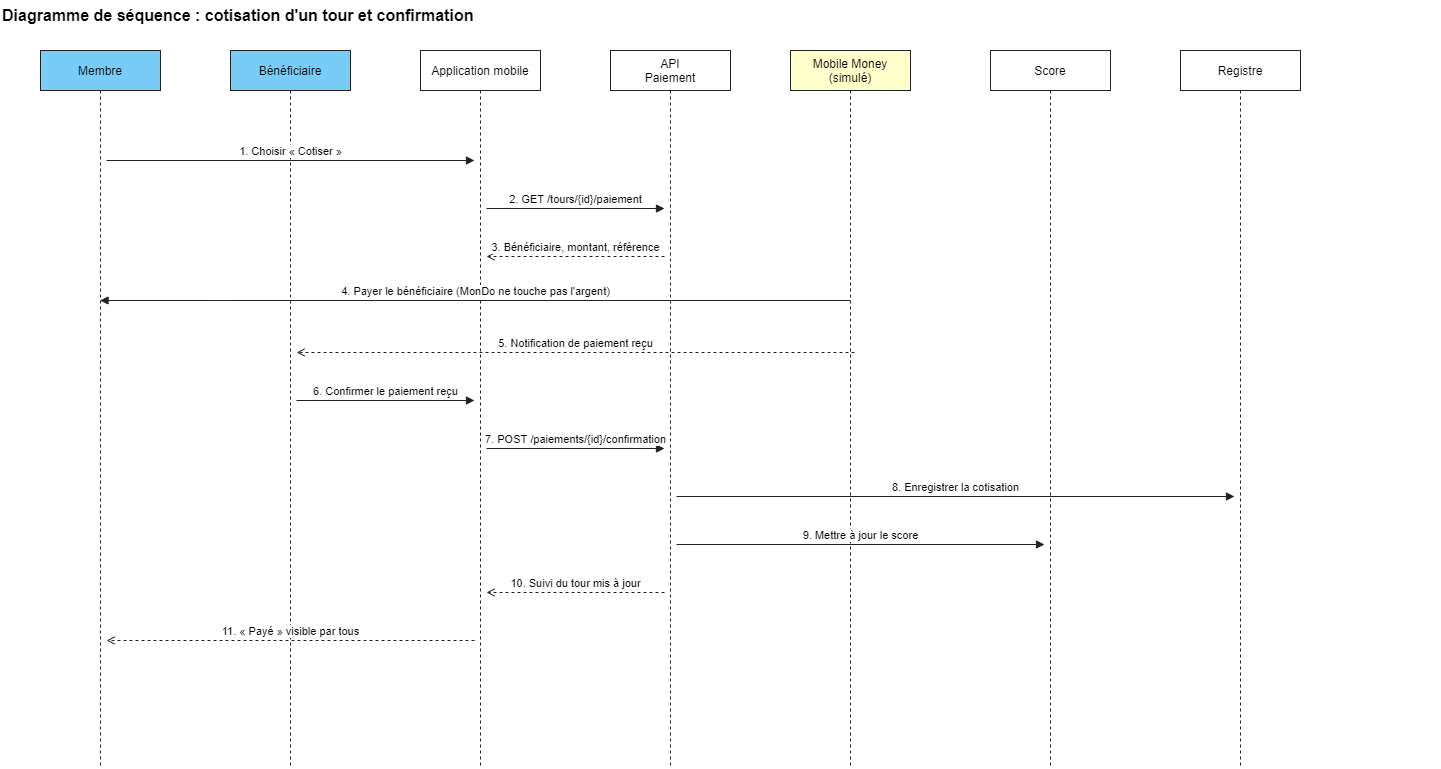

The diagram above was exported from draw.io. Its source (the exported page's mxGraphModel, read from the mxfile embedded in the PNG):
<mxGraphModel dx="1264" dy="584" grid="1" gridSize="10" guides="1" tooltips="1" connect="1" arrows="1" fold="1" page="1" pageScale="1" pageWidth="1500" pageHeight="868" math="0" shadow="0">
  <root>
    <mxCell id="0" />
    <mxCell id="1" parent="0" />
    <mxCell id="c1" value="&lt;b&gt;Diagramme de séquence : cotisation d'un tour et confirmation&lt;/b&gt;" style="fontFamily=Helvetica;fontSize=12;text;html=1;align=left;verticalAlign=middle;fontSize=16;" parent="1" vertex="1">
      <mxGeometry x="30" y="10" width="1440" height="30" as="geometry" />
    </mxCell>
    <mxCell id="c2" value="Membre" style="fontFamily=Helvetica;fontSize=12;shape=umlLifeline;perimeter=lifelinePerimeter;whiteSpace=wrap;html=1;container=0;dropTarget=0;collapsible=0;recursiveResize=0;outlineConnect=0;portConstraint=eastwest;fillColor=#78cdf7;strokeColor=#222222;" parent="1" vertex="1">
      <mxGeometry x="70" y="60" width="120" height="718" as="geometry" />
    </mxCell>
    <mxCell id="c3" value="Bénéficiaire" style="fontFamily=Helvetica;fontSize=12;shape=umlLifeline;perimeter=lifelinePerimeter;whiteSpace=wrap;html=1;container=0;dropTarget=0;collapsible=0;recursiveResize=0;outlineConnect=0;portConstraint=eastwest;fillColor=#78cdf7;strokeColor=#222222;" parent="1" vertex="1">
      <mxGeometry x="260" y="60" width="120" height="718" as="geometry" />
    </mxCell>
    <mxCell id="c4" value="Application mobile" style="fontFamily=Helvetica;fontSize=12;shape=umlLifeline;perimeter=lifelinePerimeter;whiteSpace=wrap;html=1;container=0;dropTarget=0;collapsible=0;recursiveResize=0;outlineConnect=0;portConstraint=eastwest;fillColor=#ffffff;strokeColor=#222222;" parent="1" vertex="1">
      <mxGeometry x="450" y="60" width="120" height="718" as="geometry" />
    </mxCell>
    <mxCell id="c5" value="API&lt;br&gt;Paiement" style="fontFamily=Helvetica;fontSize=12;shape=umlLifeline;perimeter=lifelinePerimeter;whiteSpace=wrap;html=1;container=0;dropTarget=0;collapsible=0;recursiveResize=0;outlineConnect=0;portConstraint=eastwest;fillColor=#ffffff;strokeColor=#222222;" parent="1" vertex="1">
      <mxGeometry x="640" y="60" width="120" height="718" as="geometry" />
    </mxCell>
    <mxCell id="c6" value="Mobile Money&lt;br&gt;(simulé)" style="fontFamily=Helvetica;fontSize=12;shape=umlLifeline;perimeter=lifelinePerimeter;whiteSpace=wrap;html=1;container=0;dropTarget=0;collapsible=0;recursiveResize=0;outlineConnect=0;portConstraint=eastwest;fillColor=#ffffcc;strokeColor=#222222;" parent="1" vertex="1">
      <mxGeometry x="820" y="60" width="120" height="718" as="geometry" />
    </mxCell>
    <mxCell id="c7" value="Score" style="fontFamily=Helvetica;fontSize=12;shape=umlLifeline;perimeter=lifelinePerimeter;whiteSpace=wrap;html=1;container=0;dropTarget=0;collapsible=0;recursiveResize=0;outlineConnect=0;portConstraint=eastwest;fillColor=#ffffff;strokeColor=#222222;" parent="1" vertex="1">
      <mxGeometry x="1020" y="60" width="120" height="718" as="geometry" />
    </mxCell>
    <mxCell id="c8" value="Registre&lt;br&gt;" style="fontFamily=Helvetica;fontSize=12;shape=umlLifeline;perimeter=lifelinePerimeter;whiteSpace=wrap;html=1;container=0;dropTarget=0;collapsible=0;recursiveResize=0;outlineConnect=0;portConstraint=eastwest;fillColor=#ffffff;strokeColor=#222222;" parent="1" vertex="1">
      <mxGeometry x="1210" y="60" width="120" height="718" as="geometry" />
    </mxCell>
    <mxCell id="c9" value="1. Choisir « Cotiser »" style="fontFamily=Helvetica;fontSize=12;html=1;verticalAlign=bottom;labelBackgroundColor=#ffffff;endArrow=block;endFill=1;strokeColor=#222222;fontSize=11;" parent="1" edge="1">
      <mxGeometry relative="1" as="geometry">
        <mxPoint x="136" y="170" as="sourcePoint" />
        <mxPoint x="504" y="170" as="targetPoint" />
      </mxGeometry>
    </mxCell>
    <mxCell id="c10" value="2. GET /tours/{id}/paiement" style="fontFamily=Helvetica;fontSize=12;html=1;verticalAlign=bottom;labelBackgroundColor=#ffffff;endArrow=block;endFill=1;strokeColor=#222222;fontSize=11;" parent="1" edge="1">
      <mxGeometry relative="1" as="geometry">
        <mxPoint x="516" y="218" as="sourcePoint" />
        <mxPoint x="694" y="218" as="targetPoint" />
      </mxGeometry>
    </mxCell>
    <mxCell id="c11" value="3. Bénéficiaire, montant, référence" style="fontFamily=Helvetica;fontSize=12;html=1;verticalAlign=bottom;labelBackgroundColor=#ffffff;endArrow=block;endFill=1;strokeColor=#222222;fontSize=11;dashed=1;endArrow=open;endFill=0;" parent="1" edge="1">
      <mxGeometry relative="1" as="geometry">
        <mxPoint x="694" y="266" as="sourcePoint" />
        <mxPoint x="516" y="266" as="targetPoint" />
      </mxGeometry>
    </mxCell>
    <mxCell id="c12" value="4. Payer le bénéficiaire (MonDo ne touche pas l'argent)" style="fontFamily=Helvetica;fontSize=12;html=1;verticalAlign=bottom;labelBackgroundColor=#ffffff;endArrow=block;endFill=1;strokeColor=#222222;fontSize=11;" parent="1" edge="1" target="c2" source="c6">
      <mxGeometry relative="1" as="geometry">
        <mxPoint x="870" y="314" as="sourcePoint" />
        <mxPoint x="884" y="314" as="targetPoint" />
        <Array as="points">
          <mxPoint x="250" y="310" />
        </Array>
      </mxGeometry>
    </mxCell>
    <mxCell id="c13" value="5. Notification de paiement reçu" style="fontFamily=Helvetica;fontSize=12;html=1;verticalAlign=bottom;labelBackgroundColor=#ffffff;endArrow=block;endFill=1;strokeColor=#222222;fontSize=11;dashed=1;endArrow=open;endFill=0;" parent="1" edge="1">
      <mxGeometry relative="1" as="geometry">
        <mxPoint x="884" y="362" as="sourcePoint" />
        <mxPoint x="326" y="362" as="targetPoint" />
      </mxGeometry>
    </mxCell>
    <mxCell id="c14" value="6. Confirmer le paiement reçu" style="fontFamily=Helvetica;fontSize=12;html=1;verticalAlign=bottom;labelBackgroundColor=#ffffff;endArrow=block;endFill=1;strokeColor=#222222;fontSize=11;" parent="1" edge="1">
      <mxGeometry relative="1" as="geometry">
        <mxPoint x="326" y="410" as="sourcePoint" />
        <mxPoint x="504" y="410" as="targetPoint" />
      </mxGeometry>
    </mxCell>
    <mxCell id="c15" value="7. POST /paiements/{id}/confirmation" style="fontFamily=Helvetica;fontSize=12;html=1;verticalAlign=bottom;labelBackgroundColor=#ffffff;endArrow=block;endFill=1;strokeColor=#222222;fontSize=11;" parent="1" edge="1">
      <mxGeometry relative="1" as="geometry">
        <mxPoint x="516" y="458" as="sourcePoint" />
        <mxPoint x="694" y="458" as="targetPoint" />
      </mxGeometry>
    </mxCell>
    <mxCell id="c16" value="8. Enregistrer la cotisation" style="fontFamily=Helvetica;fontSize=12;html=1;verticalAlign=bottom;labelBackgroundColor=#ffffff;endArrow=block;endFill=1;strokeColor=#222222;fontSize=11;" parent="1" edge="1">
      <mxGeometry relative="1" as="geometry">
        <mxPoint x="706" y="506" as="sourcePoint" />
        <mxPoint x="1264" y="506" as="targetPoint" />
      </mxGeometry>
    </mxCell>
    <mxCell id="c17" value="9. Mettre à jour le score" style="fontFamily=Helvetica;fontSize=12;html=1;verticalAlign=bottom;labelBackgroundColor=#ffffff;endArrow=block;endFill=1;strokeColor=#222222;fontSize=11;" parent="1" edge="1">
      <mxGeometry relative="1" as="geometry">
        <mxPoint x="706" y="554" as="sourcePoint" />
        <mxPoint x="1074" y="554" as="targetPoint" />
      </mxGeometry>
    </mxCell>
    <mxCell id="c18" value="10. Suivi du tour mis à jour" style="fontFamily=Helvetica;fontSize=12;html=1;verticalAlign=bottom;labelBackgroundColor=#ffffff;endArrow=block;endFill=1;strokeColor=#222222;fontSize=11;dashed=1;endArrow=open;endFill=0;" parent="1" edge="1">
      <mxGeometry relative="1" as="geometry">
        <mxPoint x="694" y="602" as="sourcePoint" />
        <mxPoint x="516" y="602" as="targetPoint" />
      </mxGeometry>
    </mxCell>
    <mxCell id="c19" value="11. « Payé » visible par tous" style="fontFamily=Helvetica;fontSize=12;html=1;verticalAlign=bottom;labelBackgroundColor=#ffffff;endArrow=block;endFill=1;strokeColor=#222222;fontSize=11;dashed=1;endArrow=open;endFill=0;" parent="1" edge="1">
      <mxGeometry relative="1" as="geometry">
        <mxPoint x="504" y="650" as="sourcePoint" />
        <mxPoint x="136" y="650" as="targetPoint" />
      </mxGeometry>
    </mxCell>
  </root>
</mxGraphModel>